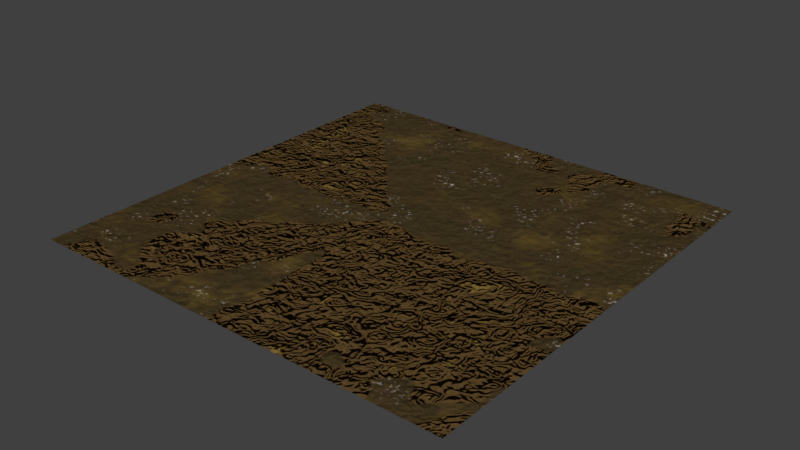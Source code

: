 # Source: materials1.blend  (saved by Blender 2.79.6; exported with 4.5.12 LTS)
import bpy
from mathutils import Matrix  # noqa: F401  (used for matrix-valued properties, if any)

bpy.ops.wm.read_factory_settings(use_empty=True)
scene = bpy.context.scene
scene.name = 'Scene'

# ---- collections
col_collection_1 = bpy.data.collections.new('Collection 1'); scene.collection.children.link(col_collection_1)

# ---- materials (node trees are filled in below, after node groups)
mat_crackit_organic_mud = bpy.data.materials.new('crackit_organic_mud')
mat_crackit_organic_mud.alpha_threshold = 0.0
mat_crackit_organic_mud.roughness = 0.5
mat_crackit_organic_mud.line_color = (0.0, 0.0, 0.0, 1.0)

# ---- node groups
ng_shit_color = bpy.data.node_groups.new('shit_color', 'ShaderNodeTree')
_s = ng_shit_color.interface.new_socket(name='Color', in_out='OUTPUT', socket_type='NodeSocketColor')
_s = ng_shit_color.interface.new_socket(name='Color', in_out='OUTPUT', socket_type='NodeSocketColor')
_s = ng_shit_color.interface.new_socket(name='rock amount', in_out='INPUT', socket_type='NodeSocketFloat')
_s.default_value = -0.2
_s.min_value = -100.0
_s.max_value = 100.0
_s = ng_shit_color.interface.new_socket(name='rock scale', in_out='INPUT', socket_type='NodeSocketFloat')
_s.default_value = 100.0
_s.min_value = -1000.0
_s.max_value = 1000.0
_s = ng_shit_color.interface.new_socket(name='rock color', in_out='INPUT', socket_type='NodeSocketColor')
_s.default_value = (0.868, 0.8844, 0.8121, 1.0)
_s = ng_shit_color.interface.new_socket(name='dirt color 1', in_out='INPUT', socket_type='NodeSocketColor')
_s.default_value = (0.1113, 0.06753, 0.06567, 1.0)
_s = ng_shit_color.interface.new_socket(name='dirt color 2', in_out='INPUT', socket_type='NodeSocketColor')
_s.default_value = (0.1129, 0.01735, 0.007825, 1.0)
_s = ng_shit_color.interface.new_socket(name='dirt color 3', in_out='INPUT', socket_type='NodeSocketColor')
_s.default_value = (0.1529, 0.0, 0.0, 1.0)
_s = ng_shit_color.interface.new_socket(name='dirt displacement scale', in_out='INPUT', socket_type='NodeSocketFloat')
_s.default_value = 10.0
_s.min_value = -1000.0
_s.max_value = 1000.0
_s = ng_shit_color.interface.new_socket(name='dirt displacement height', in_out='INPUT', socket_type='NodeSocketFloat')
_s.subtype = 'FACTOR'
_s.default_value = 2.0
_s.min_value = 0.0
_s.max_value = 2.0
_s = ng_shit_color.interface.new_socket(name='dirt speck size', in_out='INPUT', socket_type='NodeSocketFloat')
_s.default_value = 1000.0
_s.min_value = -1000.0
_s.max_value = 1000.0
_N = ng_shit_color.nodes; _L = ng_shit_color.links
n0 = _N.new('ShaderNodeMix'); n0.name = 'Mix.004'; n0.location = (-1040, -467)
n0.width = 100
n0.data_type = 'RGBA'
n0.inputs[7].default_value = (0.0, 0.0, 0.0, 1.0)
n1 = _N.new('ShaderNodeTexNoise'); n1.name = 'Noise Texture.002'; n1.location = (-1190, -133)
n1.width = 150
n1.inputs[2].default_value = 10.0
n1.inputs[8].default_value = 0.5
n2 = _N.new('ShaderNodeTexVoronoi'); n2.name = 'Voronoi Texture.002'; n2.location = (-1304, -484)
n2.width = 150
n3 = _N.new('ShaderNodeBrightContrast'); n3.name = 'Bright/Contrast.002'; n3.location = (-925, -166)
n3.inputs[2].default_value = -0.25
n4 = _N.new('ShaderNodeMix'); n4.name = 'Mix.005'; n4.location = (-458, -310)
n4.width = 100
n4.data_type = 'RGBA'
n5 = _N.new('ShaderNodeHueSaturation'); n5.name = 'Hue Saturation Value'; n5.location = (-287, -288)
n5.inputs[2].default_value = 0.15
n6 = _N.new('ShaderNodeMix'); n6.name = 'Mix.003'; n6.location = (-684, -248)
n6.width = 100
n6.data_type = 'RGBA'
n7 = _N.new('ShaderNodeMix'); n7.name = 'Mix.007'; n7.location = (-1303, -1)
n7.width = 100
n7.data_type = 'RGBA'
n7.inputs[7].default_value = (0.1451, 0.04706, 0.0, 1.0)
n8 = _N.new('ShaderNodeMix'); n8.name = 'Mix.001'; n8.location = (-789, 281)
n8.width = 100
n8.data_type = 'RGBA'
n8.inputs[6].default_value = (0.8946, 0.8946, 0.8946, 1.0)
n9 = _N.new('ShaderNodeTexNoise'); n9.name = 'Musgrave Texture'; n9.location = (-1166, 256)
n9.width = 150
n9.noise_type = 'MULTIFRACTAL'
n9.normalize = False
n9.inputs[3].default_value = 1.0
n9.inputs[4].default_value = 0.7071
n9.inputs[6].default_value = 2.0
n10 = _N.new('ShaderNodeTexNoise'); n10.name = 'Noise Texture.001'; n10.location = (-1200, 432)
n10.width = 150
n10.inputs[2].default_value = 15.0
n10.inputs[3].default_value = 1.0
n11 = _N.new('ShaderNodeTexNoise'); n11.name = 'Musgrave Texture.001'; n11.location = (69, 303)
n11.width = 150
n11.normalize = False
n11.inputs[2].default_value = 10.0
n11.inputs[3].default_value = 4.0
n11.inputs[4].default_value = 0.4472
n11.inputs[5].default_value = 5.0
n11.inputs[6].default_value = 2.0
n12 = _N.new('ShaderNodeBrightContrast'); n12.name = 'Bright/Contrast.003'; n12.location = (122, 484)
n12.inputs[2].default_value = 1.0
n13 = _N.new('ShaderNodeTexNoise'); n13.name = 'Noise Texture'; n13.location = (-70, 477)
n13.width = 150
n14 = _N.new('ShaderNodeMix'); n14.name = 'Mix.009'; n14.location = (721, 238)
n14.width = 100
n14.data_type = 'RGBA'
n15 = _N.new('ShaderNodeMix'); n15.name = 'Mix.008'; n15.location = (15, 29)
n15.width = 100
n15.data_type = 'RGBA'
n16 = _N.new('ShaderNodeMix'); n16.name = 'Mix.011'; n16.location = (1133, 176)
n16.width = 100
n16.data_type = 'RGBA'
n17 = _N.new('ShaderNodeTexNoise'); n17.name = 'Noise Texture.003'; n17.location = (910, 395)
n17.width = 150
n17.inputs[2].default_value = 1.0
n18 = _N.new('ShaderNodeInvert'); n18.name = 'Invert'; n18.location = (1304, -67)
n18.width = 90
n19 = _N.new('ShaderNodeMix'); n19.name = 'Mix.006'; n19.location = (50, -164)
n19.width = 100
n19.data_type = 'RGBA'
n20 = _N.new('ShaderNodeMix'); n20.name = 'Mix.012'; n20.location = (941, -117)
n20.width = 100
n20.data_type = 'RGBA'
n20.blend_type = 'ADD'
n21 = _N.new('ShaderNodeTexNoise'); n21.name = 'Noise Texture.004'; n21.location = (303, -383)
n21.width = 150
n21.inputs[3].default_value = 5.0
n21.inputs[8].default_value = 0.125
n22 = _N.new('ShaderNodeBrightContrast'); n22.name = 'Bright/Contrast'; n22.location = (-647, 145)
n22.inputs[2].default_value = 1.0
n23 = _N.new('ShaderNodeBrightContrast'); n23.name = 'Bright/Contrast.001'; n23.location = (-983, 340)
n23.inputs[2].default_value = 2.0
n24 = _N.new('ShaderNodeMix'); n24.name = 'Mix'; n24.location = (-442, 111)
n24.width = 100
n24.data_type = 'RGBA'
n24.inputs[6].default_value = (0.0, 0.0, 0.0, 1.0)
n24.inputs[7].default_value = (1.0, 1.0, 1.0, 1.0)
n25 = _N.new('ShaderNodeMix'); n25.name = 'Mix.002'; n25.location = (-1041, -296)
n25.width = 100
n25.data_type = 'RGBA'
n25.inputs[6].default_value = (0.0, 0.0, 0.0, 1.0)
n26 = _N.new('ShaderNodeMix'); n26.name = 'Mix.010'; n26.location = (581, 398)
n26.width = 100
n26.data_type = 'RGBA'
n26.inputs[6].default_value = (0.0, 0.0, 0.0, 1.0)
n27 = _N.new('ShaderNodeHueSaturation'); n27.name = 'Hue Saturation Value.001'; n27.location = (547, -372)
n28 = _N.new('ShaderNodeTexVoronoi'); n28.name = 'Voronoi Texture.001'; n28.location = (-1304, -334)
n28.width = 150
n29 = _N.new('NodeGroupInput'); n29.name = 'Group Input'; n29.location = (-1426, -134)
n30 = _N.new('NodeGroupOutput'); n30.name = 'Group Output'; n30.location = (1426, 55)
n30.inputs[1].default_value = (0.0, 0.0, 0.0, 1.0)
n31 = _N.new('ShaderNodeMath'); n31.name = 'Math'; n31.location = (0, 0)
n31.operation = 'MULTIPLY'
n32 = _N.new('ShaderNodeMath'); n32.name = 'Math.001'; n32.location = (0, 0)
n32.operation = 'MULTIPLY'
_L.new(n22.outputs[0], n24.inputs[0])
_L.new(n9.outputs[0], n8.inputs[7])
_L.new(n8.outputs[2], n22.inputs[0])
_L.new(n10.outputs[0], n23.inputs[0])
_L.new(n23.outputs[0], n8.inputs[0])
_L.new(n0.outputs[2], n6.inputs[7])
_L.new(n25.outputs[2], n6.inputs[6])
_L.new(n1.outputs[0], n3.inputs[0])
_L.new(n3.outputs[0], n6.inputs[0])
_L.new(n3.outputs[0], n4.inputs[0])
_L.new(n4.outputs[2], n5.inputs[4])
_L.new(n5.outputs[0], n19.inputs[7])
_L.new(n6.outputs[2], n15.inputs[7])
_L.new(n24.outputs[2], n15.inputs[0])
_L.new(n24.outputs[2], n19.inputs[6])
_L.new(n7.outputs[2], n15.inputs[6])
_L.new(n15.outputs[2], n14.inputs[6])
_L.new(n19.outputs[2], n20.inputs[6])
_L.new(n11.outputs[0], n14.inputs[0])
_L.new(n26.outputs[2], n14.inputs[7])
_L.new(n13.outputs[0], n12.inputs[0])
_L.new(n12.outputs[0], n26.inputs[0])
_L.new(n16.outputs[2], n30.inputs[0])
_L.new(n15.outputs[2], n16.inputs[7])
_L.new(n14.outputs[2], n16.inputs[6])
_L.new(n17.outputs[0], n16.inputs[0])
_L.new(n21.outputs[0], n27.inputs[4])
_L.new(n27.outputs[0], n20.inputs[7])
_L.new(n20.outputs[2], n18.inputs[1])
_L.new(n29.outputs[0], n23.inputs[1])
_L.new(n29.outputs[1], n9.inputs[2])
_L.new(n29.outputs[2], n7.inputs[6])
_L.new(n29.outputs[3], n25.inputs[7])
_L.new(n29.outputs[4], n0.inputs[6])
_L.new(n29.outputs[5], n26.inputs[7])
_L.new(n29.outputs[6], n21.inputs[2])
_L.new(n29.outputs[7], n27.inputs[2])
_L.new(n29.outputs[8], n28.inputs[2])
_L.new(n29.outputs[8], n2.inputs[2])
_L.new(n31.outputs[0], n4.inputs[7])
_L.new(n31.outputs[0], n0.inputs[0])
_L.new(n2.outputs[0], n31.inputs[0])
_L.new(n2.outputs[0], n31.inputs[1])
_L.new(n32.outputs[0], n4.inputs[6])
_L.new(n32.outputs[0], n25.inputs[0])
_L.new(n28.outputs[0], n32.inputs[0])
_L.new(n28.outputs[0], n32.inputs[1])
n30.is_active_output = True

# ---- material node trees
mat_crackit_organic_mud.use_nodes = True; mat_crackit_organic_mud.node_tree.nodes.clear()
_N = mat_crackit_organic_mud.node_tree.nodes; _L = mat_crackit_organic_mud.node_tree.links
n0 = _N.new('NodeFrame'); n0.name = 'surface_broke_ratio'; n0.location = (3312, 956)
n0.label = 'Surface-Broken Ratio'
n0.width = 498
n0.label_size = 56
n1 = _N.new('NodeFrame'); n1.name = 'Shit Surface'; n1.location = (2808, 619)
n1.label = 'Shit Surface'
n1.width = 996
n1.label_size = 64
n2 = _N.new('NodeFrame'); n2.name = 'Shit Broken'; n2.location = (2906, -91)
n2.label = 'Shit Broken'
n2.width = 903
n2.label_size = 64
n3 = _N.new('ShaderNodeTexCoord'); n3.name = 'Texture Coordinate'; n3.location = (2320, 473)
n3.width = 161
n4 = _N.new('ShaderNodeTexNoise'); n4.name = 'Musgrave Texture.001'; n4.location = (30, -30)
n4.width = 150
n4.normalize = False
n4.inputs[2].default_value = 0.6
n4.inputs[3].default_value = 9.0
n4.inputs[4].default_value = 1.0
n4.inputs[5].default_value = 1.3
n5 = _N.new('ShaderNodeValToRGB'); n5.name = 'ColorRamp'; n5.location = (228, -68)
while len(n5.color_ramp.elements) > 1: n5.color_ramp.elements.remove(n5.color_ramp.elements[-1])
n5.color_ramp.elements[0].position = 0.0; n5.color_ramp.elements[0].color = (0.1324, 0.1324, 0.1324, 1.0)
_e = n5.color_ramp.elements.new(0.2386); _e.color = (0.3427, 0.3427, 0.3427, 1.0)
_e = n5.color_ramp.elements.new(0.2909); _e.color = (1.0, 1.0, 1.0, 1.0)
n6 = _N.new('ShaderNodeMapping'); n6.name = 'Mapping'; n6.location = (2945, 938)
n7 = _N.new('ShaderNodeMixShader'); n7.name = 'Mix Shader.001'; n7.location = (4004, 412)
n8 = _N.new('ShaderNodeOutputMaterial'); n8.name = 'Material Output'; n8.location = (4339, 268)
n8.width = 116
n9 = _N.new('ShaderNodeBsdfAnisotropic'); n9.name = 'Glossy BSDF'; n9.location = (613, -383)
n9.distribution = 'GGX'
n9.inputs[0].default_value = (1.0, 1.0, 1.0, 1.0)
n9.inputs[1].default_value = 0.1732
n10 = _N.new('ShaderNodeBsdfDiffuse'); n10.name = 'Diffuse BSDF'; n10.location = (623, -252)
n11 = _N.new('ShaderNodeMixShader'); n11.name = 'Mix Shader'; n11.location = (826, -291)
n11.inputs[0].default_value = 0.04
n12 = _N.new('ShaderNodeBump'); n12.name = 'Bump'; n12.location = (408, -448)
n12.inputs[0].default_value = 0.15
n12.inputs[1].default_value = 0.1
n12.inputs[2].default_value = 1.0
n13 = _N.new('ShaderNodeTexNoise'); n13.name = 'Musgrave Texture'; n13.location = (211, -370)
n13.width = 150
n13.normalize = False
n13.inputs[3].default_value = 1.0
n13.inputs[4].default_value = 1.0
n13.inputs[5].default_value = 1.0
n14 = _N.new('ShaderNodeTexNoise'); n14.name = 'Noise Texture'; n14.location = (30, -436)
n14.inputs[2].default_value = 6.0
n15 = _N.new('ShaderNodeGroup'); n15.name = 'Group'; n15.location = (338, -30)
n15.width = 226
n15.node_tree = ng_shit_color
n15.inputs[0].default_value = -0.2
n15.inputs[1].default_value = 100.0
n15.inputs[2].default_value = (0.868, 0.8844, 0.8121, 1.0)
n15.inputs[3].default_value = (0.1167, 0.118, 0.03096, 1.0)
n15.inputs[4].default_value = (0.1129, 0.05572, 0.02781, 1.0)
n15.inputs[5].default_value = (0.2738, 0.1916, 0.02713, 1.0)
n15.inputs[6].default_value = 1.8
n15.inputs[7].default_value = 2.0
n15.inputs[8].default_value = 1000.0
n16 = _N.new('ShaderNodeTexNoise'); n16.name = 'Noise Texture.002'; n16.location = (30, -30)
n16.inputs[2].default_value = 6.0
n17 = _N.new('ShaderNodeBsdfDiffuse'); n17.name = 'Diffuse BSDF.001'; n17.location = (730, -162)
n17.width = 143
n17.inputs[1].default_value = 0.5
n18 = _N.new('ShaderNodeBump'); n18.name = 'Bump.001'; n18.location = (504, -309)
n18.inputs[1].default_value = 0.1
n18.inputs[2].default_value = 1.0
n19 = _N.new('ShaderNodeValToRGB'); n19.name = 'ColorRamp.002'; n19.location = (449, -48)
while len(n19.color_ramp.elements) > 1: n19.color_ramp.elements.remove(n19.color_ramp.elements[-1])
n19.color_ramp.elements[0].position = 0.1818; n19.color_ramp.elements[0].color = (0.13, 0.077, 0.027, 1.0)
_e = n19.color_ramp.elements.new(1.0); _e.color = (0.2471, 0.1648, 0.03884, 1.0)
n20 = _N.new('ShaderNodeTexNoise'); n20.name = 'Musgrave Texture.002'; n20.location = (220, -138)
n20.width = 150
n20.normalize = False
n20.inputs[2].default_value = 0.2
n20.inputs[3].default_value = 14.0
n20.inputs[4].default_value = 1.0
n20.inputs[5].default_value = 1.4
n4.parent = n0
n5.parent = n0
n9.parent = n1
n10.parent = n1
n11.parent = n1
n12.parent = n1
n13.parent = n1
n14.parent = n1
n15.parent = n1
n16.parent = n2
n17.parent = n2
n18.parent = n2
n19.parent = n2
n20.parent = n2
_L.new(n10.outputs[0], n11.inputs[1])
_L.new(n15.outputs[0], n10.inputs[0])
_L.new(n9.outputs[0], n11.inputs[2])
_L.new(n14.outputs[1], n13.inputs[0])
_L.new(n3.outputs[3], n14.inputs[0])
_L.new(n11.outputs[0], n7.inputs[1])
_L.new(n18.outputs[0], n17.inputs[2])
_L.new(n12.outputs[0], n10.inputs[2])
_L.new(n12.outputs[0], n9.inputs[4])
_L.new(n13.outputs[0], n12.inputs[3])
_L.new(n3.outputs[3], n16.inputs[0])
_L.new(n16.outputs[1], n20.inputs[0])
_L.new(n20.outputs[0], n18.inputs[3])
_L.new(n17.outputs[0], n7.inputs[2])
_L.new(n20.outputs[0], n19.inputs[0])
_L.new(n19.outputs[0], n17.inputs[0])
_L.new(n5.outputs[0], n7.inputs[0])
_L.new(n4.outputs[0], n5.inputs[0])
_L.new(n3.outputs[3], n6.inputs[0])
_L.new(n6.outputs[0], n4.inputs[0])
_L.new(n7.outputs[0], n8.inputs[0])
n8.is_active_output = True

# ---- world
world_world = bpy.data.worlds.new('World'); scene.world = world_world
world_world.color = (0.05088, 0.05088, 0.05088)
world_world.use_sun_shadow = False
world_world.sun_shadow_jitter_overblur = 0.0
world_world.cycles.sampling_method = 'MANUAL'
world_world.light_settings.ao_factor = 0.3043

# ---- meshes
me_plane = bpy.data.meshes.new('Plane')
me_plane.from_pydata([(-1.0, -1.0, 0.0), (1.0, -1.0, 0.0), (-1.0, 1.0, 0.0), (1.0, 1.0, 0.0)], [], [(0, 1, 3, 2)])
me_plane.materials.append(mat_crackit_organic_mud)
me_plane.use_remesh_preserve_volume = False
me_plane.use_remesh_preserve_attributes = False
me_plane.use_mirror_vertex_groups = False
me_plane.update()

# ---- objects
ob_plane = bpy.data.objects.new('Plane', me_plane)

# ---- transforms, parenting, visibility, modifiers, constraints
ob_plane.location = (0.0, 0.0, 0.0)
ob_plane.lineart.crease_threshold = 0.0

# ---- collection membership
col_collection_1.objects.link(ob_plane)

# ---- scene / render settings (as saved in the file)
scene.frame_start = 1; scene.frame_end = 250; scene.frame_set(1)
scene.render.engine = 'CYCLES'
scene.render.image_settings.file_format = 'JPEG'
scene.render.image_settings.color_mode = 'RGB'
scene.render.resolution_percentage = 50
scene.render.dither_intensity = 0.0
scene.cycles.use_denoising = False
scene.cycles.samples = 10
scene.cycles.sampling_pattern = 'TABULATED_SOBOL'
scene.cycles.light_sampling_threshold = 0.0
scene.cycles.use_adaptive_sampling = False
scene.cycles.use_light_tree = False
scene.cycles.blur_glossy = 0.5
scene.cycles.sample_clamp_indirect = 0.0
scene.view_settings.view_transform = 'Standard'
bpy.context.view_layer.update()

# ---- added for rendering (the .blend has no active camera and no usable light): camera, sun
cam_auto = bpy.data.cameras.new('AutoCamera')
cam_auto.lens = 50.0
cam_auto.sensor_width = 36.0
cam_auto.clip_end = 1000.0
ob_auto_camera = bpy.data.objects.new('AutoCamera', cam_auto)
scene.collection.objects.link(ob_auto_camera)
ob_auto_camera.location = (2.61693, -3.14032, 2.09354)
ob_auto_camera.rotation_euler = (1.09748, -7.21219e-08, 0.694738)
scene.camera = ob_auto_camera
light_auto_sun = bpy.data.lights.new('AutoSun', 'SUN')
light_auto_sun.energy = 3.0
light_auto_sun.angle = 0.0523599
ob_auto_sun = bpy.data.objects.new('AutoSun', light_auto_sun)
scene.collection.objects.link(ob_auto_sun)
ob_auto_sun.rotation_euler = (0.872665, 0.174533, 0.523599)
bpy.context.view_layer.update()
